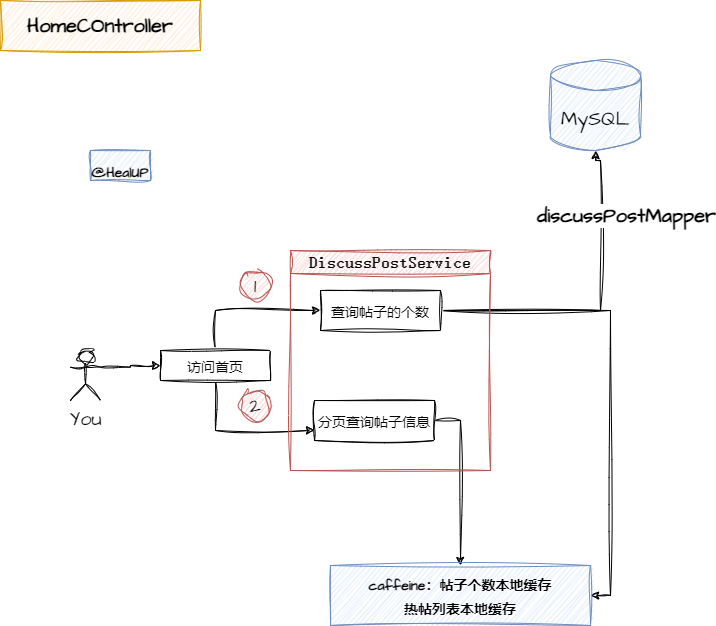

The diagram above was exported from draw.io. Its source (the exported page's mxGraphModel, read from the mxfile embedded in the PNG):
<mxGraphModel dx="1562" dy="861" grid="0" gridSize="10" guides="1" tooltips="1" connect="1" arrows="1" fold="1" page="1" pageScale="1" pageWidth="827" pageHeight="1169" math="0" shadow="0">
  <root>
    <mxCell id="0" />
    <mxCell id="1" parent="0" />
    <mxCell id="uS-1hiE4cw5htno9Z2rT-1" value="2" style="ellipse;whiteSpace=wrap;html=1;aspect=fixed;sketch=1;hachureGap=4;jiggle=2;curveFitting=1;fontFamily=Architects Daughter;fontSource=https%3A%2F%2Ffonts.googleapis.com%2Fcss%3Ffamily%3DArchitects%2BDaughter;fontSize=20;fillColor=#f8cecc;strokeColor=#b85450;" vertex="1" parent="1">
      <mxGeometry x="280" y="410" width="30" height="30" as="geometry" />
    </mxCell>
    <mxCell id="uS-1hiE4cw5htno9Z2rT-8" style="edgeStyle=orthogonalEdgeStyle;rounded=0;sketch=1;hachureGap=4;jiggle=2;curveFitting=1;orthogonalLoop=1;jettySize=auto;html=1;exitX=0.5;exitY=0;exitDx=0;exitDy=0;entryX=0;entryY=0.5;entryDx=0;entryDy=0;fontFamily=Architects Daughter;fontSource=https%3A%2F%2Ffonts.googleapis.com%2Fcss%3Ffamily%3DArchitects%2BDaughter;fontSize=16;" edge="1" parent="1" source="uS-1hiE4cw5htno9Z2rT-2" target="uS-1hiE4cw5htno9Z2rT-7">
      <mxGeometry relative="1" as="geometry" />
    </mxCell>
    <mxCell id="uS-1hiE4cw5htno9Z2rT-9" style="edgeStyle=orthogonalEdgeStyle;rounded=0;sketch=1;hachureGap=4;jiggle=2;curveFitting=1;orthogonalLoop=1;jettySize=auto;html=1;exitX=0.5;exitY=1;exitDx=0;exitDy=0;entryX=0;entryY=0.75;entryDx=0;entryDy=0;fontFamily=Architects Daughter;fontSource=https%3A%2F%2Ffonts.googleapis.com%2Fcss%3Ffamily%3DArchitects%2BDaughter;fontSize=16;" edge="1" parent="1" source="uS-1hiE4cw5htno9Z2rT-2" target="uS-1hiE4cw5htno9Z2rT-6">
      <mxGeometry relative="1" as="geometry" />
    </mxCell>
    <mxCell id="uS-1hiE4cw5htno9Z2rT-2" value="&lt;span style=&quot;font-size: 14px;&quot;&gt;访问首页&lt;/span&gt;" style="rounded=0;whiteSpace=wrap;html=1;sketch=1;hachureGap=4;jiggle=2;curveFitting=1;fontFamily=Architects Daughter;fontSource=https%3A%2F%2Ffonts.googleapis.com%2Fcss%3Ffamily%3DArchitects%2BDaughter;fontSize=20;" vertex="1" parent="1">
      <mxGeometry x="200" y="370" width="110" height="30" as="geometry" />
    </mxCell>
    <mxCell id="uS-1hiE4cw5htno9Z2rT-3" value="&lt;b&gt;HomeCOntroller&lt;/b&gt;" style="rounded=0;whiteSpace=wrap;html=1;sketch=1;hachureGap=4;jiggle=2;curveFitting=1;fontFamily=Architects Daughter;fontSource=https%3A%2F%2Ffonts.googleapis.com%2Fcss%3Ffamily%3DArchitects%2BDaughter;fontSize=20;fillColor=#ffe6cc;strokeColor=#d79b00;" vertex="1" parent="1">
      <mxGeometry x="40" y="20" width="200" height="50" as="geometry" />
    </mxCell>
    <mxCell id="uS-1hiE4cw5htno9Z2rT-5" style="edgeStyle=orthogonalEdgeStyle;rounded=0;sketch=1;hachureGap=4;jiggle=2;curveFitting=1;orthogonalLoop=1;jettySize=auto;html=1;exitX=1;exitY=0.3333333333333333;exitDx=0;exitDy=0;exitPerimeter=0;entryX=0;entryY=0.5;entryDx=0;entryDy=0;fontFamily=Architects Daughter;fontSource=https%3A%2F%2Ffonts.googleapis.com%2Fcss%3Ffamily%3DArchitects%2BDaughter;fontSize=16;" edge="1" parent="1" source="uS-1hiE4cw5htno9Z2rT-4" target="uS-1hiE4cw5htno9Z2rT-2">
      <mxGeometry relative="1" as="geometry" />
    </mxCell>
    <mxCell id="uS-1hiE4cw5htno9Z2rT-4" value="You" style="shape=umlActor;verticalLabelPosition=bottom;verticalAlign=top;html=1;outlineConnect=0;sketch=1;hachureGap=4;jiggle=2;curveFitting=1;fontFamily=Architects Daughter;fontSource=https%3A%2F%2Ffonts.googleapis.com%2Fcss%3Ffamily%3DArchitects%2BDaughter;fontSize=20;" vertex="1" parent="1">
      <mxGeometry x="110" y="370" width="30" height="50" as="geometry" />
    </mxCell>
    <mxCell id="uS-1hiE4cw5htno9Z2rT-12" style="edgeStyle=orthogonalEdgeStyle;rounded=0;sketch=1;hachureGap=4;jiggle=2;curveFitting=1;orthogonalLoop=1;jettySize=auto;html=1;exitX=1;exitY=0.5;exitDx=0;exitDy=0;fontFamily=Architects Daughter;fontSource=https%3A%2F%2Ffonts.googleapis.com%2Fcss%3Ffamily%3DArchitects%2BDaughter;fontSize=16;" edge="1" parent="1" source="uS-1hiE4cw5htno9Z2rT-6" target="uS-1hiE4cw5htno9Z2rT-11">
      <mxGeometry relative="1" as="geometry" />
    </mxCell>
    <mxCell id="uS-1hiE4cw5htno9Z2rT-6" value="&lt;span style=&quot;font-size: 14px;&quot;&gt;分页查询帖子信息&lt;/span&gt;" style="rounded=0;whiteSpace=wrap;html=1;sketch=1;hachureGap=4;jiggle=2;curveFitting=1;fontFamily=Architects Daughter;fontSource=https%3A%2F%2Ffonts.googleapis.com%2Fcss%3Ffamily%3DArchitects%2BDaughter;fontSize=20;" vertex="1" parent="1">
      <mxGeometry x="354" y="420" width="120" height="40" as="geometry" />
    </mxCell>
    <mxCell id="uS-1hiE4cw5htno9Z2rT-24" style="edgeStyle=orthogonalEdgeStyle;rounded=0;sketch=1;hachureGap=4;jiggle=2;curveFitting=1;orthogonalLoop=1;jettySize=auto;html=1;exitX=1;exitY=0.5;exitDx=0;exitDy=0;entryX=0.5;entryY=1;entryDx=0;entryDy=0;entryPerimeter=0;fontFamily=Architects Daughter;fontSource=https%3A%2F%2Ffonts.googleapis.com%2Fcss%3Ffamily%3DArchitects%2BDaughter;fontSize=16;" edge="1" parent="1" source="uS-1hiE4cw5htno9Z2rT-7" target="uS-1hiE4cw5htno9Z2rT-14">
      <mxGeometry relative="1" as="geometry">
        <Array as="points">
          <mxPoint x="640" y="330" />
          <mxPoint x="640" y="180" />
        </Array>
      </mxGeometry>
    </mxCell>
    <mxCell id="uS-1hiE4cw5htno9Z2rT-26" value="&lt;b&gt;discussPostMapper&lt;/b&gt;" style="edgeLabel;html=1;align=center;verticalAlign=middle;resizable=0;points=[];fontSize=20;fontFamily=Architects Daughter;" vertex="1" connectable="0" parent="uS-1hiE4cw5htno9Z2rT-24">
      <mxGeometry x="0.2444" y="-3" relative="1" as="geometry">
        <mxPoint x="22" y="-54" as="offset" />
      </mxGeometry>
    </mxCell>
    <mxCell id="uS-1hiE4cw5htno9Z2rT-27" style="edgeStyle=orthogonalEdgeStyle;rounded=0;sketch=1;hachureGap=4;jiggle=2;curveFitting=1;orthogonalLoop=1;jettySize=auto;html=1;entryX=1;entryY=0.5;entryDx=0;entryDy=0;fontFamily=Architects Daughter;fontSource=https%3A%2F%2Ffonts.googleapis.com%2Fcss%3Ffamily%3DArchitects%2BDaughter;fontSize=16;" edge="1" parent="1" source="uS-1hiE4cw5htno9Z2rT-7" target="uS-1hiE4cw5htno9Z2rT-11">
      <mxGeometry relative="1" as="geometry">
        <Array as="points">
          <mxPoint x="650" y="330" />
          <mxPoint x="650" y="615" />
        </Array>
      </mxGeometry>
    </mxCell>
    <mxCell id="uS-1hiE4cw5htno9Z2rT-7" value="&lt;span style=&quot;font-size: 14px;&quot;&gt;查询帖子的个数&lt;/span&gt;" style="rounded=0;whiteSpace=wrap;html=1;sketch=1;hachureGap=4;jiggle=2;curveFitting=1;fontFamily=Architects Daughter;fontSource=https%3A%2F%2Ffonts.googleapis.com%2Fcss%3Ffamily%3DArchitects%2BDaughter;fontSize=20;" vertex="1" parent="1">
      <mxGeometry x="360" y="310" width="120" height="40" as="geometry" />
    </mxCell>
    <mxCell id="uS-1hiE4cw5htno9Z2rT-10" value="1" style="ellipse;whiteSpace=wrap;html=1;aspect=fixed;sketch=1;hachureGap=4;jiggle=2;curveFitting=1;fontFamily=Architects Daughter;fontSource=https%3A%2F%2Ffonts.googleapis.com%2Fcss%3Ffamily%3DArchitects%2BDaughter;fontSize=20;fillColor=#f8cecc;strokeColor=#b85450;" vertex="1" parent="1">
      <mxGeometry x="280" y="290" width="30" height="30" as="geometry" />
    </mxCell>
    <mxCell id="uS-1hiE4cw5htno9Z2rT-11" value="&lt;b&gt;&lt;font style=&quot;font-size: 14px;&quot;&gt;&lt;font style=&quot;&quot;&gt;caffeine&lt;/font&gt;：帖子个数本地缓存&lt;br&gt;热帖列表本地缓存&lt;br&gt;&lt;/font&gt;&lt;/b&gt;" style="rounded=0;whiteSpace=wrap;html=1;sketch=1;hachureGap=4;jiggle=2;curveFitting=1;fontFamily=Architects Daughter;fontSource=https%3A%2F%2Ffonts.googleapis.com%2Fcss%3Ffamily%3DArchitects%2BDaughter;fontSize=20;fillColor=#dae8fc;strokeColor=#6c8ebf;" vertex="1" parent="1">
      <mxGeometry x="370" y="585" width="260" height="60" as="geometry" />
    </mxCell>
    <mxCell id="uS-1hiE4cw5htno9Z2rT-14" value="MySQL" style="shape=cylinder3;whiteSpace=wrap;html=1;boundedLbl=1;backgroundOutline=1;size=15;sketch=1;hachureGap=4;jiggle=2;curveFitting=1;fontFamily=Architects Daughter;fontSource=https%3A%2F%2Ffonts.googleapis.com%2Fcss%3Ffamily%3DArchitects%2BDaughter;fontSize=20;fillColor=#dae8fc;strokeColor=#6c8ebf;" vertex="1" parent="1">
      <mxGeometry x="590" y="80" width="90" height="90" as="geometry" />
    </mxCell>
    <mxCell id="uS-1hiE4cw5htno9Z2rT-18" value="&lt;pre style=&quot;font-family: &amp;quot;JetBrains Mono&amp;quot;, monospace; font-size: 12pt;&quot;&gt;&lt;pre style=&quot;border-color: var(--border-color); font-family: &amp;quot;JetBrains Mono&amp;quot;, monospace; font-size: 12pt;&quot;&gt;DiscussPostService&lt;/pre&gt;&lt;/pre&gt;" style="swimlane;whiteSpace=wrap;html=1;sketch=1;hachureGap=4;jiggle=2;curveFitting=1;fontFamily=Architects Daughter;fontSource=https%3A%2F%2Ffonts.googleapis.com%2Fcss%3Ffamily%3DArchitects%2BDaughter;fontSize=20;startSize=23;fillColor=#f8cecc;strokeColor=#b85450;" vertex="1" parent="1">
      <mxGeometry x="330" y="270" width="200" height="220" as="geometry" />
    </mxCell>
    <mxCell id="uS-1hiE4cw5htno9Z2rT-30" value="&lt;h1 style=&quot;border-color: var(--border-color); text-align: left;&quot;&gt;&lt;font style=&quot;border-color: var(--border-color); font-size: 14px;&quot;&gt;@HealUP&lt;/font&gt;&lt;/h1&gt;" style="whiteSpace=wrap;html=1;sketch=1;hachureGap=4;jiggle=2;curveFitting=1;fontFamily=Architects Daughter;fontSource=https%3A%2F%2Ffonts.googleapis.com%2Fcss%3Ffamily%3DArchitects%2BDaughter;fontSize=20;fillColor=#dae8fc;strokeColor=#6c8ebf;" vertex="1" parent="1">
      <mxGeometry x="130" y="170" width="60" height="30" as="geometry" />
    </mxCell>
  </root>
</mxGraphModel>